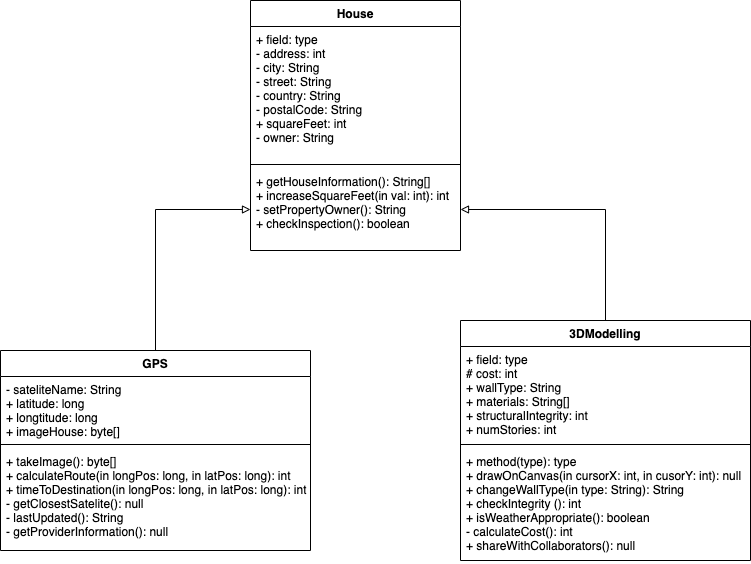

The diagram above was exported from draw.io. Its source (the exported page's mxGraphModel, read from the mxfile embedded in the PNG):
<mxGraphModel dx="946" dy="532" grid="1" gridSize="10" guides="1" tooltips="1" connect="1" arrows="1" fold="1" page="1" pageScale="1" pageWidth="850" pageHeight="1100" math="0" shadow="0">
  <root>
    <mxCell id="0" />
    <mxCell id="1" parent="0" />
    <mxCell id="uTV6yNQgQrGRAFsXNt95-1" value="House" style="swimlane;fontStyle=1;align=center;verticalAlign=top;childLayout=stackLayout;horizontal=1;startSize=26;horizontalStack=0;resizeParent=1;resizeParentMax=0;resizeLast=0;collapsible=1;marginBottom=0;" vertex="1" parent="1">
      <mxGeometry x="330" y="100" width="210" height="250" as="geometry" />
    </mxCell>
    <mxCell id="uTV6yNQgQrGRAFsXNt95-2" value="+ field: type&#10;- address: int&#10;- city: String&#10;- street: String&#10;- country: String&#10;- postalCode: String&#10;+ squareFeet: int&#10;- owner: String" style="text;strokeColor=none;fillColor=none;align=left;verticalAlign=top;spacingLeft=4;spacingRight=4;overflow=hidden;rotatable=0;points=[[0,0.5],[1,0.5]];portConstraint=eastwest;" vertex="1" parent="uTV6yNQgQrGRAFsXNt95-1">
      <mxGeometry y="26" width="210" height="134" as="geometry" />
    </mxCell>
    <mxCell id="uTV6yNQgQrGRAFsXNt95-3" value="" style="line;strokeWidth=1;fillColor=none;align=left;verticalAlign=middle;spacingTop=-1;spacingLeft=3;spacingRight=3;rotatable=0;labelPosition=right;points=[];portConstraint=eastwest;" vertex="1" parent="uTV6yNQgQrGRAFsXNt95-1">
      <mxGeometry y="160" width="210" height="8" as="geometry" />
    </mxCell>
    <mxCell id="uTV6yNQgQrGRAFsXNt95-4" value="+ getHouseInformation(): String[]&#10;+ increaseSquareFeet(in val: int): int&#10;- setPropertyOwner(): String&#10;+ checkInspection(): boolean" style="text;strokeColor=none;fillColor=none;align=left;verticalAlign=top;spacingLeft=4;spacingRight=4;overflow=hidden;rotatable=0;points=[[0,0.5],[1,0.5]];portConstraint=eastwest;" vertex="1" parent="uTV6yNQgQrGRAFsXNt95-1">
      <mxGeometry y="168" width="210" height="82" as="geometry" />
    </mxCell>
    <mxCell id="uTV6yNQgQrGRAFsXNt95-15" style="edgeStyle=orthogonalEdgeStyle;rounded=0;orthogonalLoop=1;jettySize=auto;html=1;endArrow=block;endFill=0;" edge="1" parent="1" source="uTV6yNQgQrGRAFsXNt95-5" target="uTV6yNQgQrGRAFsXNt95-4">
      <mxGeometry relative="1" as="geometry" />
    </mxCell>
    <mxCell id="uTV6yNQgQrGRAFsXNt95-5" value="GPS" style="swimlane;fontStyle=1;align=center;verticalAlign=top;childLayout=stackLayout;horizontal=1;startSize=26;horizontalStack=0;resizeParent=1;resizeParentMax=0;resizeLast=0;collapsible=1;marginBottom=0;" vertex="1" parent="1">
      <mxGeometry x="80" y="450" width="310" height="200" as="geometry" />
    </mxCell>
    <mxCell id="uTV6yNQgQrGRAFsXNt95-6" value="- sateliteName: String&#10;+ latitude: long&#10;+ longtitude: long&#10;+ imageHouse: byte[]&#10;" style="text;strokeColor=none;fillColor=none;align=left;verticalAlign=top;spacingLeft=4;spacingRight=4;overflow=hidden;rotatable=0;points=[[0,0.5],[1,0.5]];portConstraint=eastwest;" vertex="1" parent="uTV6yNQgQrGRAFsXNt95-5">
      <mxGeometry y="26" width="310" height="64" as="geometry" />
    </mxCell>
    <mxCell id="uTV6yNQgQrGRAFsXNt95-7" value="" style="line;strokeWidth=1;fillColor=none;align=left;verticalAlign=middle;spacingTop=-1;spacingLeft=3;spacingRight=3;rotatable=0;labelPosition=right;points=[];portConstraint=eastwest;" vertex="1" parent="uTV6yNQgQrGRAFsXNt95-5">
      <mxGeometry y="90" width="310" height="8" as="geometry" />
    </mxCell>
    <mxCell id="uTV6yNQgQrGRAFsXNt95-8" value="+ takeImage(): byte[]&#10;+ calculateRoute(in longPos: long, in latPos: long): int&#10;+ timeToDestination(in longPos: long, in latPos: long): int&#10;- getClosestSatelite(): null&#10;- lastUpdated(): String&#10;- getProviderInformation(): null" style="text;strokeColor=none;fillColor=none;align=left;verticalAlign=top;spacingLeft=4;spacingRight=4;overflow=hidden;rotatable=0;points=[[0,0.5],[1,0.5]];portConstraint=eastwest;" vertex="1" parent="uTV6yNQgQrGRAFsXNt95-5">
      <mxGeometry y="98" width="310" height="102" as="geometry" />
    </mxCell>
    <mxCell id="uTV6yNQgQrGRAFsXNt95-16" style="edgeStyle=orthogonalEdgeStyle;rounded=0;orthogonalLoop=1;jettySize=auto;html=1;entryX=1;entryY=0.5;entryDx=0;entryDy=0;endArrow=block;endFill=0;" edge="1" parent="1" source="uTV6yNQgQrGRAFsXNt95-9" target="uTV6yNQgQrGRAFsXNt95-4">
      <mxGeometry relative="1" as="geometry" />
    </mxCell>
    <mxCell id="uTV6yNQgQrGRAFsXNt95-9" value="3DModelling" style="swimlane;fontStyle=1;align=center;verticalAlign=top;childLayout=stackLayout;horizontal=1;startSize=26;horizontalStack=0;resizeParent=1;resizeParentMax=0;resizeLast=0;collapsible=1;marginBottom=0;" vertex="1" parent="1">
      <mxGeometry x="540" y="420" width="290" height="240" as="geometry" />
    </mxCell>
    <mxCell id="uTV6yNQgQrGRAFsXNt95-10" value="+ field: type&#10;# cost: int&#10;+ wallType: String&#10;+ materials: String[]&#10;+ structuralIntegrity: int&#10;+ numStories: int" style="text;strokeColor=none;fillColor=none;align=left;verticalAlign=top;spacingLeft=4;spacingRight=4;overflow=hidden;rotatable=0;points=[[0,0.5],[1,0.5]];portConstraint=eastwest;" vertex="1" parent="uTV6yNQgQrGRAFsXNt95-9">
      <mxGeometry y="26" width="290" height="94" as="geometry" />
    </mxCell>
    <mxCell id="uTV6yNQgQrGRAFsXNt95-11" value="" style="line;strokeWidth=1;fillColor=none;align=left;verticalAlign=middle;spacingTop=-1;spacingLeft=3;spacingRight=3;rotatable=0;labelPosition=right;points=[];portConstraint=eastwest;" vertex="1" parent="uTV6yNQgQrGRAFsXNt95-9">
      <mxGeometry y="120" width="290" height="8" as="geometry" />
    </mxCell>
    <mxCell id="uTV6yNQgQrGRAFsXNt95-12" value="+ method(type): type&#10;+ drawOnCanvas(in cursorX: int, in cusorY: int): null&#10;+ changeWallType(in type: String): String&#10;+ checkIntegrity (): int&#10;+ isWeatherAppropriate(): boolean&#10;- calculateCost(): int&#10;+ shareWithCollaborators(): null&#10;" style="text;strokeColor=none;fillColor=none;align=left;verticalAlign=top;spacingLeft=4;spacingRight=4;overflow=hidden;rotatable=0;points=[[0,0.5],[1,0.5]];portConstraint=eastwest;" vertex="1" parent="uTV6yNQgQrGRAFsXNt95-9">
      <mxGeometry y="128" width="290" height="112" as="geometry" />
    </mxCell>
  </root>
</mxGraphModel>